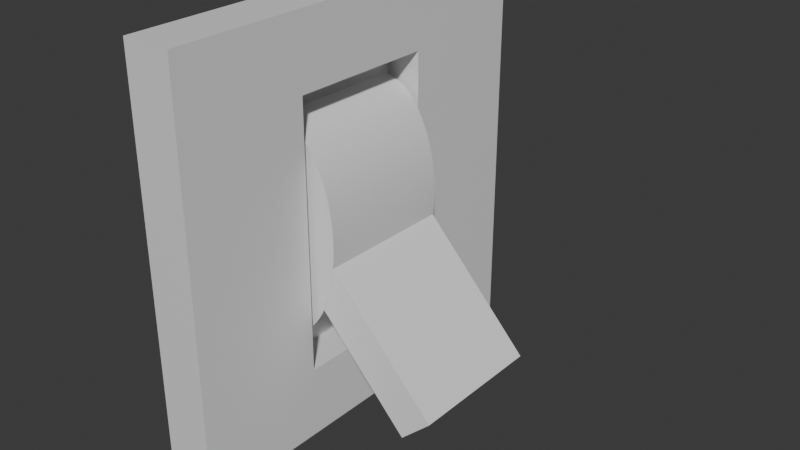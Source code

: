# Source: interupteur.blend  (saved by Blender 4.2.66; exported with 4.5.12 LTS)
import bpy
from mathutils import Matrix  # noqa: F401  (used for matrix-valued properties, if any)

bpy.ops.wm.read_factory_settings(use_empty=True)
scene = bpy.context.scene
scene.name = 'Scene'

# ---- collections
col_collection = bpy.data.collections.new('Collection'); scene.collection.children.link(col_collection)

# ---- materials (node trees are filled in below, after node groups)
mat_material = bpy.data.materials.new('Material')
mat_material.alpha_threshold = 0.0
mat_material.roughness = 0.5
mat_material.line_color = (0.0, 0.0, 0.0, 1.0)

# ---- material node trees
mat_material.use_nodes = True; mat_material.node_tree.nodes.clear()
_N = mat_material.node_tree.nodes; _L = mat_material.node_tree.links
n0 = _N.new('ShaderNodeOutputMaterial'); n0.name = 'Material Output'; n0.location = (300, 300)
n1 = _N.new('ShaderNodeBsdfPrincipled'); n1.name = 'Principled BSDF'; n1.location = (10, 300)
n1.inputs[3].default_value = 1.45
_L.new(n1.outputs[0], n0.inputs[0])
n0.is_active_output = True

# ---- world
world_world = bpy.data.worlds.new('World'); scene.world = world_world
world_world.use_nodes = True; world_world.node_tree.nodes.clear()
_N = world_world.node_tree.nodes; _L = world_world.node_tree.links
n0 = _N.new('ShaderNodeOutputWorld'); n0.name = 'World Output'; n0.location = (300, 300)
n1 = _N.new('ShaderNodeBackground'); n1.name = 'Background'; n1.location = (10, 300)
n1.inputs[0].default_value = (0.05088, 0.05088, 0.05088, 1.0)
_L.new(n1.outputs[0], n0.inputs[0])
n0.is_active_output = True
world_world.color = (0.05088, 0.05088, 0.05088)
world_world.sun_shadow_jitter_overblur = 0.0

# ---- meshes
me_cube = bpy.data.meshes.new('Cube')
me_cube.from_pydata([(1.0, 0.3632, 0.6504), (1.0, 0.3632, -0.6504), (1.0, -0.3632, 0.6504), (1.0, -0.3632, -0.6504), (-1.0, 1.0, 1.0), (-1.0, 1.0, -1.0), (-1.0, -1.0, 1.0), (-1.0, -1.0, -1.0), (1.0, 1.0, 1.0), (1.0, 1.0, -1.0), (1.0, -1.0, 1.0), (1.0, -1.0, -1.0), (-0.475, 0.3417, 0.5159), (-0.475, 0.3417, -0.5159), (-0.475, -0.3386, 0.5159), (-0.475, -0.3386, -0.5159), (-0.475, 0.3632, 0.6504), (-0.475, 0.3632, -0.6504), (-0.475, -0.3632, 0.6504), (-0.475, -0.3632, -0.6504), (1.997, 0.3417, 0.0), (1.997, -0.3386, 0.002544), (-0.475, 0.3417, 0.5159), (1.997, 0.3417, 0.0), (-0.4211, 0.3417, 0.5157), (-0.3672, 0.3417, 0.5154), (-0.3133, 0.3417, 0.5148), (-0.2596, 0.3417, 0.5139), (-0.2059, 0.3417, 0.5128), (-0.1524, 0.3417, 0.5115), (-0.09897, 0.3417, 0.5099), (-0.04577, 0.3417, 0.508), (0.007231, 0.3417, 0.506), (0.06, 0.3417, 0.5036), (0.1125, 0.3417, 0.5011), (0.1648, 0.3417, 0.4983), (0.2167, 0.3417, 0.4953), (0.2683, 0.3417, 0.492), (0.3195, 0.3417, 0.4885), (0.3704, 0.3417, 0.4848), (0.4209, 0.3417, 0.4808), (0.4709, 0.3417, 0.4766), (0.5205, 0.3417, 0.4722), (0.5696, 0.3417, 0.4675), (0.6183, 0.3417, 0.4627), (0.6664, 0.3417, 0.4576), (0.7139, 0.3417, 0.4523), (0.7609, 0.3417, 0.4468), (0.8073, 0.3417, 0.441), (0.8531, 0.3417, 0.4351), (0.8983, 0.3417, 0.4289), (0.9428, 0.3417, 0.4226), (0.9866, 0.3417, 0.416), (1.03, 0.3417, 0.4093), (1.072, 0.3417, 0.4023), (1.114, 0.3417, 0.3952), (1.155, 0.3417, 0.3878), (1.195, 0.3417, 0.3803), (1.234, 0.3417, 0.3726), (1.273, 0.3417, 0.3648), (1.311, 0.3417, 0.3567), (1.347, 0.3417, 0.3485), (1.383, 0.3417, 0.3401), (1.419, 0.3417, 0.3316), (1.453, 0.3417, 0.3229), (1.486, 0.3417, 0.314), (1.518, 0.3417, 0.305), (1.55, 0.3417, 0.2959), (1.58, 0.3417, 0.2866), (1.61, 0.3417, 0.2772), (1.638, 0.3417, 0.2676), (1.666, 0.3417, 0.2579), (1.692, 0.3417, 0.2481), (1.718, 0.3417, 0.2382), (1.742, 0.3417, 0.2282), (1.765, 0.3417, 0.218), (1.787, 0.3417, 0.2078), (1.809, 0.3417, 0.1974), (1.829, 0.3417, 0.187), (1.848, 0.3417, 0.1764), (1.866, 0.3417, 0.1658), (1.882, 0.3417, 0.1551), (1.898, 0.3417, 0.1444), (1.913, 0.3417, 0.1335), (1.926, 0.3417, 0.1226), (1.938, 0.3417, 0.1117), (1.949, 0.3417, 0.1006), (1.959, 0.3417, 0.08958), (1.968, 0.3417, 0.07848), (1.976, 0.3417, 0.06733), (1.982, 0.3417, 0.05616), (1.987, 0.3417, 0.04496), (1.992, 0.3417, 0.03374), (1.994, 0.3417, 0.0225), (1.996, 0.3417, 0.01125), (1.997, -0.3386, 0.002544), (-0.475, -0.3386, 0.5159), (1.996, -0.3386, 0.01374), (1.994, -0.3386, 0.02493), (1.992, -0.3386, 0.03612), (1.987, -0.3386, 0.04728), (1.982, -0.3386, 0.05843), (1.976, -0.3386, 0.06955), (1.968, -0.3386, 0.08063), (1.959, -0.3386, 0.09168), (1.949, -0.3386, 0.1027), (1.938, -0.3386, 0.1136), (1.926, -0.3386, 0.1246), (1.913, -0.3386, 0.1354), (1.898, -0.3386, 0.1462), (1.882, -0.3386, 0.1569), (1.866, -0.3386, 0.1675), (1.848, -0.3386, 0.1781), (1.829, -0.3386, 0.1886), (1.809, -0.3386, 0.199), (1.787, -0.3386, 0.2093), (1.765, -0.3386, 0.2195), (1.742, -0.3386, 0.2296), (1.718, -0.3386, 0.2396), (1.692, -0.3386, 0.2494), (1.666, -0.3386, 0.2592), (1.638, -0.3386, 0.2688), (1.61, -0.3386, 0.2784), (1.58, -0.3386, 0.2877), (1.55, -0.3386, 0.297), (1.518, -0.3386, 0.3061), (1.486, -0.3386, 0.315), (1.453, -0.3386, 0.3238), (1.419, -0.3386, 0.3325), (1.383, -0.3386, 0.341), (1.347, -0.3386, 0.3493), (1.311, -0.3386, 0.3575), (1.273, -0.3386, 0.3655), (1.234, -0.3386, 0.3733), (1.195, -0.3386, 0.381), (1.155, -0.3386, 0.3885), (1.114, -0.3386, 0.3958), (1.072, -0.3386, 0.4029), (1.03, -0.3386, 0.4098), (0.9866, -0.3386, 0.4165), (0.9428, -0.3386, 0.423), (0.8983, -0.3386, 0.4294), (0.8531, -0.3386, 0.4355), (0.8073, -0.3386, 0.4414), (0.7609, -0.3386, 0.4471), (0.7139, -0.3386, 0.4526), (0.6664, -0.3386, 0.4579), (0.6183, -0.3386, 0.4629), (0.5696, -0.3386, 0.4678), (0.5205, -0.3386, 0.4724), (0.4709, -0.3386, 0.4768), (0.4209, -0.3386, 0.481), (0.3704, -0.3386, 0.4849), (0.3195, -0.3386, 0.4886), (0.2683, -0.3386, 0.4921), (0.2167, -0.3386, 0.4954), (0.1648, -0.3386, 0.4984), (0.1125, -0.3386, 0.5012), (0.06, -0.3386, 0.5037), (0.007231, -0.3386, 0.506), (-0.04577, -0.3386, 0.5081), (-0.09897, -0.3386, 0.5099), (-0.1524, -0.3386, 0.5115), (-0.2059, -0.3386, 0.5128), (-0.2596, -0.3386, 0.5139), (-0.3133, -0.3386, 0.5148), (-0.3672, -0.3386, 0.5154), (-0.4211, -0.3386, 0.5157), (1.997, 0.3417, 0.0), (-0.475, 0.3417, -0.5159), (1.996, 0.3417, -0.01125), (1.994, 0.3417, -0.0225), (1.992, 0.3417, -0.03374), (1.987, 0.3417, -0.04496), (1.982, 0.3417, -0.05616), (1.976, 0.3417, -0.06733), (1.968, 0.3417, -0.07848), (1.959, 0.3417, -0.08958), (1.949, 0.3417, -0.1006), (1.938, 0.3417, -0.1117), (1.926, 0.3417, -0.1226), (1.913, 0.3417, -0.1335), (1.898, 0.3417, -0.1444), (1.882, 0.3417, -0.1551), (1.866, 0.3417, -0.1658), (1.848, 0.3417, -0.1764), (1.829, 0.3417, -0.187), (1.809, 0.3417, -0.1974), (1.787, 0.3417, -0.2078), (1.765, 0.3417, -0.218), (1.742, 0.3417, -0.2282), (1.718, 0.3417, -0.2382), (1.692, 0.3417, -0.2481), (1.666, 0.3417, -0.2579), (1.638, 0.3417, -0.2676), (1.61, 0.3417, -0.2772), (1.58, 0.3417, -0.2866), (1.55, 0.3417, -0.2959), (1.518, 0.3417, -0.305), (1.486, 0.3417, -0.314), (1.453, 0.3417, -0.3229), (1.419, 0.3417, -0.3316), (1.383, 0.3417, -0.3401), (1.347, 0.3417, -0.3485), (1.311, 0.3417, -0.3567), (1.273, 0.3417, -0.3648), (1.234, 0.3417, -0.3726), (1.195, 0.3417, -0.3803), (1.155, 0.3417, -0.3878), (1.114, 0.3417, -0.3952), (1.072, 0.3417, -0.4023), (1.03, 0.3417, -0.4093), (0.9866, 0.3417, -0.416), (0.9428, 0.3417, -0.4226), (0.8983, 0.3417, -0.4289), (0.8531, 0.3417, -0.4351), (0.8073, 0.3417, -0.441), (0.7609, 0.3417, -0.4468), (0.7139, 0.3417, -0.4523), (0.6664, 0.3417, -0.4576), (0.6183, 0.3417, -0.4627), (0.5696, 0.3417, -0.4675), (0.5205, 0.3417, -0.4722), (0.4709, 0.3417, -0.4766), (0.4209, 0.3417, -0.4808), (0.3704, 0.3417, -0.4848), (0.3195, 0.3417, -0.4885), (0.2683, 0.3417, -0.492), (0.2167, 0.3417, -0.4953), (0.1648, 0.3417, -0.4983), (0.1125, 0.3417, -0.5011), (0.06, 0.3417, -0.5036), (0.007231, 0.3417, -0.506), (-0.04577, 0.3417, -0.508), (-0.09897, 0.3417, -0.5099), (-0.1524, 0.3417, -0.5115), (-0.2059, 0.3417, -0.5128), (-0.2596, 0.3417, -0.5139), (-0.3133, 0.3417, -0.5148), (-0.3672, 0.3417, -0.5154), (-0.4211, 0.3417, -0.5157), (-0.475, -0.3386, -0.5159), (1.997, -0.3386, 0.002544), (-0.4211, -0.3386, -0.5157), (-0.3672, -0.3386, -0.5154), (-0.3133, -0.3386, -0.5148), (-0.2596, -0.3386, -0.5139), (-0.2059, -0.3386, -0.5128), (-0.1524, -0.3386, -0.5114), (-0.09897, -0.3386, -0.5098), (-0.04577, -0.3386, -0.508), (0.007231, -0.3386, -0.5059), (0.06, -0.3386, -0.5036), (0.1125, -0.3386, -0.501), (0.1648, -0.3386, -0.4982), (0.2167, -0.3386, -0.4952), (0.2683, -0.3386, -0.4919), (0.3195, -0.3386, -0.4884), (0.3704, -0.3386, -0.4846), (0.4209, -0.3386, -0.4806), (0.4709, -0.3386, -0.4764), (0.5205, -0.3386, -0.472), (0.5696, -0.3386, -0.4673), (0.6183, -0.3386, -0.4624), (0.6664, -0.3386, -0.4573), (0.7139, -0.3386, -0.452), (0.7609, -0.3386, -0.4464), (0.8073, -0.3386, -0.4407), (0.8531, -0.3386, -0.4347), (0.8983, -0.3386, -0.4285), (0.9428, -0.3386, -0.4221), (0.9866, -0.3386, -0.4155), (1.03, -0.3386, -0.4087), (1.072, -0.3386, -0.4018), (1.114, -0.3386, -0.3946), (1.155, -0.3386, -0.3872), (1.195, -0.3386, -0.3797), (1.234, -0.3386, -0.3719), (1.273, -0.3386, -0.364), (1.311, -0.3386, -0.3559), (1.347, -0.3386, -0.3477), (1.383, -0.3386, -0.3393), (1.419, -0.3386, -0.3307), (1.453, -0.3386, -0.3219), (1.486, -0.3386, -0.313), (1.518, -0.3386, -0.304), (1.55, -0.3386, -0.2948), (1.58, -0.3386, -0.2855), (1.61, -0.3386, -0.276), (1.638, -0.3386, -0.2664), (1.666, -0.3386, -0.2567), (1.692, -0.3386, -0.2468), (1.718, -0.3386, -0.2368), (1.742, -0.3386, -0.2267), (1.765, -0.3386, -0.2165), (1.787, -0.3386, -0.2062), (1.809, -0.3386, -0.1958), (1.829, -0.3386, -0.1853), (1.848, -0.3386, -0.1748), (1.866, -0.3386, -0.1641), (1.882, -0.3386, -0.1533), (1.898, -0.3386, -0.1425), (1.913, -0.3386, -0.1316), (1.926, -0.3386, -0.1207), (1.938, -0.3386, -0.1097), (1.949, -0.3386, -0.09859), (1.959, -0.3386, -0.08748), (1.968, -0.3386, -0.07632), (1.976, -0.3386, -0.06512), (1.982, -0.3386, -0.05389), (1.987, -0.3386, -0.04264), (1.992, -0.3386, -0.03136), (1.994, -0.3386, -0.02007), (1.996, -0.3386, -0.008765)], [], [(8, 4, 6, 10), (11, 10, 6, 7), (7, 6, 4, 5), (5, 9, 11, 7), (3, 1, 17, 19), (5, 4, 8, 9), (0, 1, 9, 8), (3, 2, 10, 11), (2, 0, 8, 10), (1, 3, 11, 9), (14, 15, 241, 243, 244, 245, 246, 247, 248, 249, 250, 251, 252, 253, 254, 255, 256, 257, 258, 259, 260, 261, 262, 263, 264, 265, 266, 267, 268, 269, 270, 271, 272, 273, 274, 275, 276, 277, 278, 279, 280, 281, 282, 283, 284, 285, 286, 287, 288, 289, 290, 291, 292, 293, 294, 295, 296, 297, 298, 299, 300, 301, 302, 303, 304, 305, 306, 307, 308, 309, 310, 311, 312, 313, 242, 21, 95, 97, 98, 99, 100, 101, 102, 103, 104, 105, 106, 107, 108, 109, 110, 111, 112, 113, 114, 115, 116, 117, 118, 119, 120, 121, 122, 123, 124, 125, 126, 127, 128, 129, 130, 131, 132, 133, 134, 135, 136, 137, 138, 139, 140, 141, 142, 143, 144, 145, 146, 147, 148, 149, 150, 151, 152, 153, 154, 155, 156, 157, 158, 159, 160, 161, 162, 163, 164, 165, 166, 167, 96), (2, 3, 19, 18), (0, 2, 18, 16), (1, 0, 16, 17), (12, 13, 17, 16), (15, 14, 18, 19), (14, 12, 16, 18), (13, 15, 19, 17), (15, 13, 169, 241), (13, 12, 22, 24, 25, 26, 27, 28, 29, 30, 31, 32, 33, 34, 35, 36, 37, 38, 39, 40, 41, 42, 43, 44, 45, 46, 47, 48, 49, 50, 51, 52, 53, 54, 55, 56, 57, 58, 59, 60, 61, 62, 63, 64, 65, 66, 67, 68, 69, 70, 71, 72, 73, 74, 75, 76, 77, 78, 79, 80, 81, 82, 83, 84, 85, 86, 87, 88, 89, 90, 91, 92, 93, 94, 23, 20, 168, 170, 171, 172, 173, 174, 175, 176, 177, 178, 179, 180, 181, 182, 183, 184, 185, 186, 187, 188, 189, 190, 191, 192, 193, 194, 195, 196, 197, 198, 199, 200, 201, 202, 203, 204, 205, 206, 207, 208, 209, 210, 211, 212, 213, 214, 215, 216, 217, 218, 219, 220, 221, 222, 223, 224, 225, 226, 227, 228, 229, 230, 231, 232, 233, 234, 235, 236, 237, 238, 239, 240, 169), (12, 14, 96, 22), (22, 96, 167, 24), (24, 167, 166, 25), (25, 166, 165, 26), (26, 165, 164, 27), (27, 164, 163, 28), (28, 163, 162, 29), (29, 162, 161, 30), (30, 161, 160, 31), (31, 160, 159, 32), (32, 159, 158, 33), (33, 158, 157, 34), (34, 157, 156, 35), (35, 156, 155, 36), (36, 155, 154, 37), (37, 154, 153, 38), (38, 153, 152, 39), (39, 152, 151, 40), (40, 151, 150, 41), (41, 150, 149, 42), (42, 149, 148, 43), (43, 148, 147, 44), (44, 147, 146, 45), (45, 146, 145, 46), (46, 145, 144, 47), (47, 144, 143, 48), (48, 143, 142, 49), (49, 142, 141, 50), (50, 141, 140, 51), (51, 140, 139, 52), (52, 139, 138, 53), (53, 138, 137, 54), (54, 137, 136, 55), (55, 136, 135, 56), (56, 135, 134, 57), (57, 134, 133, 58), (58, 133, 132, 59), (59, 132, 131, 60), (60, 131, 130, 61), (61, 130, 129, 62), (62, 129, 128, 63), (63, 128, 127, 64), (64, 127, 126, 65), (65, 126, 125, 66), (66, 125, 124, 67), (67, 124, 123, 68), (68, 123, 122, 69), (69, 122, 121, 70), (70, 121, 120, 71), (71, 120, 119, 72), (72, 119, 118, 73), (73, 118, 117, 74), (74, 117, 116, 75), (75, 116, 115, 76), (76, 115, 114, 77), (77, 114, 113, 78), (78, 113, 112, 79), (79, 112, 111, 80), (80, 111, 110, 81), (81, 110, 109, 82), (82, 109, 108, 83), (83, 108, 107, 84), (84, 107, 106, 85), (85, 106, 105, 86), (86, 105, 104, 87), (87, 104, 103, 88), (88, 103, 102, 89), (89, 102, 101, 90), (90, 101, 100, 91), (91, 100, 99, 92), (92, 99, 98, 93), (93, 98, 97, 94), (94, 97, 95, 23), (21, 20, 23, 95), (241, 169, 240, 243), (243, 240, 239, 244), (244, 239, 238, 245), (245, 238, 237, 246), (246, 237, 236, 247), (247, 236, 235, 248), (248, 235, 234, 249), (249, 234, 233, 250), (250, 233, 232, 251), (251, 232, 231, 252), (252, 231, 230, 253), (253, 230, 229, 254), (254, 229, 228, 255), (255, 228, 227, 256), (256, 227, 226, 257), (257, 226, 225, 258), (258, 225, 224, 259), (259, 224, 223, 260), (260, 223, 222, 261), (261, 222, 221, 262), (262, 221, 220, 263), (263, 220, 219, 264), (264, 219, 218, 265), (265, 218, 217, 266), (266, 217, 216, 267), (267, 216, 215, 268), (268, 215, 214, 269), (269, 214, 213, 270), (270, 213, 212, 271), (271, 212, 211, 272), (272, 211, 210, 273), (273, 210, 209, 274), (274, 209, 208, 275), (275, 208, 207, 276), (276, 207, 206, 277), (277, 206, 205, 278), (278, 205, 204, 279), (279, 204, 203, 280), (280, 203, 202, 281), (281, 202, 201, 282), (282, 201, 200, 283), (283, 200, 199, 284), (284, 199, 198, 285), (285, 198, 197, 286), (286, 197, 196, 287), (287, 196, 195, 288), (288, 195, 194, 289), (289, 194, 193, 290), (290, 193, 192, 291), (291, 192, 191, 292), (292, 191, 190, 293), (293, 190, 189, 294), (294, 189, 188, 295), (295, 188, 187, 296), (296, 187, 186, 297), (297, 186, 185, 298), (298, 185, 184, 299), (299, 184, 183, 300), (300, 183, 182, 301), (301, 182, 181, 302), (302, 181, 180, 303), (303, 180, 179, 304), (304, 179, 178, 305), (305, 178, 177, 306), (306, 177, 176, 307), (307, 176, 175, 308), (308, 175, 174, 309), (309, 174, 173, 310), (310, 173, 172, 311), (311, 172, 171, 312), (312, 171, 170, 313), (313, 170, 168, 242), (168, 20, 21, 242)])
_uv = me_cube.uv_layers.new(name='UVMap')
_uv.uv.foreach_set('vector', [0.625, 0.5, 0.875, 0.5, 0.875, 0.75, 0.625, 0.75, 0.375, 0.75, 0.625, 0.75, 0.625, 1.0, 0.375, 1.0, 0.375, 0.0, 0.625, 0.0, 0.625, 0.25, 0.375, 0.25, 0.125, 0.5, 0.375, 0.5, 0.375, 0.75, 0.125, 0.75, 0.4546, 0.6704, 0.4546, 0.5796, 0.4546, 0.5796, 0.4546, 0.6704, 0.375, 0.25, 0.625, 0.25, 0.625, 0.5, 0.375, 0.5, 0.5454, 0.5796, 0.4546, 0.5796, 0.375, 0.5, 0.625, 0.5, 0.4546, 0.6704, 0.5454, 0.6704, 0.625, 0.75, 0.375, 0.75, 0.5454, 0.6704, 0.5454, 0.5796, 0.625, 0.5, 0.625, 0.75, 0.4546, 0.5796, 0.4546, 0.6704, 0.375, 0.75, 0.375, 0.5, 0.536, 0.6536, 0.464, 0.6536, 0.464, 0.6536, 0.464, 0.6536, 0.464, 0.6536, 0.464, 0.6536, 0.464, 0.6536, 0.4641, 0.6536, 0.4641, 0.6536, 0.4641, 0.6536, 0.4642, 0.6536, 0.4642, 0.6536, 0.4643, 0.6536, 0.4643, 0.6536, 0.4644, 0.6536, 0.4645, 0.6536, 0.4646, 0.6536, 0.4646, 0.6536, 0.4647, 0.6536, 0.4648, 0.6536, 0.4649, 0.6536, 0.465, 0.6536, 0.4651, 0.6536, 0.4653, 0.6536, 0.4654, 0.6536, 0.4655, 0.6536, 0.4657, 0.6536, 0.4658, 0.6536, 0.4659, 0.6536, 0.4661, 0.6536, 0.4662, 0.6536, 0.4664, 0.6536, 0.4666, 0.6536, 0.4667, 0.6536, 0.4669, 0.6536, 0.4671, 0.6536, 0.4672, 0.6536, 0.4674, 0.6536, 0.4676, 0.6536, 0.4752, 0.6536, 0.4758, 0.6536, 0.4764, 0.6536, 0.477, 0.6536, 0.4776, 0.6536, 0.4782, 0.6536, 0.4789, 0.6536, 0.4795, 0.6536, 0.4801, 0.6536, 0.4808, 0.6536, 0.4815, 0.6536, 0.4821, 0.6536, 0.4828, 0.6536, 0.4835, 0.6536, 0.4842, 0.6536, 0.4849, 0.6536, 0.4856, 0.6536, 0.4864, 0.6536, 0.4871, 0.6536, 0.4878, 0.6536, 0.4886, 0.6536, 0.4893, 0.6536, 0.4901, 0.6536, 0.4908, 0.6536, 0.4916, 0.6536, 0.4924, 0.6536, 0.4931, 0.6536, 0.4939, 0.6536, 0.4947, 0.6536, 0.4955, 0.6536, 0.4962, 0.6536, 0.497, 0.6536, 0.4978, 0.6536, 0.4986, 0.6536, 0.4994, 0.6536, 0.5002, 0.6536, 0.5002, 0.6536, 0.5002, 0.6536, 0.501, 0.6536, 0.5017, 0.6536, 0.5025, 0.6536, 0.5033, 0.6536, 0.5041, 0.6536, 0.5049, 0.6536, 0.5056, 0.6536, 0.5064, 0.6536, 0.5072, 0.6536, 0.5079, 0.6536, 0.5087, 0.6536, 0.5095, 0.6536, 0.5102, 0.6536, 0.511, 0.6536, 0.5117, 0.6536, 0.5124, 0.6536, 0.5132, 0.6536, 0.5139, 0.6536, 0.5146, 0.6536, 0.5153, 0.6536, 0.516, 0.6536, 0.5167, 0.6536, 0.5174, 0.6536, 0.5181, 0.6536, 0.5188, 0.6536, 0.5194, 0.6536, 0.5201, 0.6536, 0.5207, 0.6536, 0.5214, 0.6536, 0.522, 0.6536, 0.5226, 0.6536, 0.5232, 0.6536, 0.5238, 0.6536, 0.5244, 0.6536, 0.525, 0.6536, 0.5325, 0.6536, 0.5327, 0.6536, 0.5329, 0.6536, 0.533, 0.6536, 0.5332, 0.6536, 0.5334, 0.6536, 0.5335, 0.6536, 0.5337, 0.6536, 0.5339, 0.6536, 0.534, 0.6536, 0.5341, 0.6536, 0.5343, 0.6536, 0.5344, 0.6536, 0.5345, 0.6536, 0.5347, 0.6536, 0.5348, 0.6536, 0.5349, 0.6536, 0.535, 0.6536, 0.5351, 0.6536, 0.5352, 0.6536, 0.5353, 0.6536, 0.5354, 0.6536, 0.5355, 0.6536, 0.5355, 0.6536, 0.5356, 0.6536, 0.5357, 0.6536, 0.5357, 0.6536, 0.5358, 0.6536, 0.5358, 0.6536, 0.5359, 0.6536, 0.5359, 0.6536, 0.5359, 0.6536, 0.536, 0.6536, 0.536, 0.6536, 0.536, 0.6536, 0.536, 0.6536, 0.536, 0.6536, 0.5454, 0.6704, 0.4546, 0.6704, 0.4546, 0.6704, 0.5454, 0.6704, 0.5454, 0.5796, 0.5454, 0.6704, 0.5454, 0.6704, 0.5454, 0.5796, 0.4546, 0.5796, 0.5454, 0.5796, 0.5454, 0.5796, 0.4546, 0.5796, 0.536, 0.5964, 0.464, 0.5964, 0.4546, 0.5796, 0.5454, 0.5796, 0.464, 0.6536, 0.536, 0.6536, 0.5454, 0.6704, 0.4546, 0.6704, 0.536, 0.6536, 0.536, 0.5964, 0.5454, 0.5796, 0.5454, 0.6704, 0.464, 0.5964, 0.464, 0.6536, 0.4546, 0.6704, 0.4546, 0.5796, 0.464, 0.6536, 0.464, 0.5964, 0.464, 0.5964, 0.464, 0.6536, 0.464, 0.5964, 0.536, 0.5964, 0.536, 0.5964, 0.536, 0.5964, 0.536, 0.5964, 0.536, 0.5964, 0.536, 0.5964, 0.5359, 0.5964, 0.5359, 0.5964, 0.5359, 0.5964, 0.5358, 0.5964, 0.5358, 0.5964, 0.5357, 0.5964, 0.5357, 0.5964, 0.5356, 0.5964, 0.5355, 0.5964, 0.5355, 0.5964, 0.5354, 0.5964, 0.5353, 0.5964, 0.5352, 0.5964, 0.5351, 0.5964, 0.535, 0.5964, 0.5349, 0.5964, 0.5348, 0.5964, 0.5347, 0.5964, 0.5345, 0.5964, 0.5344, 0.5964, 0.5343, 0.5964, 0.5341, 0.5964, 0.534, 0.5964, 0.5338, 0.5964, 0.5337, 0.5964, 0.5335, 0.5964, 0.5334, 0.5964, 0.5332, 0.5964, 0.533, 0.5964, 0.5329, 0.5964, 0.5327, 0.5964, 0.5325, 0.5964, 0.5249, 0.5964, 0.5243, 0.5964, 0.5237, 0.5964, 0.5231, 0.5964, 0.5225, 0.5964, 0.5219, 0.5964, 0.5213, 0.5964, 0.5207, 0.5964, 0.52, 0.5964, 0.5193, 0.5964, 0.5187, 0.5964, 0.518, 0.5964, 0.5173, 0.5964, 0.5166, 0.5964, 0.5159, 0.5964, 0.5152, 0.5964, 0.5145, 0.5964, 0.5138, 0.5964, 0.5131, 0.5964, 0.5123, 0.5964, 0.5116, 0.5964, 0.5108, 0.5964, 0.5101, 0.5964, 0.5093, 0.5964, 0.5086, 0.5964, 0.5078, 0.5964, 0.507, 0.5964, 0.5063, 0.5964, 0.5055, 0.5964, 0.5047, 0.5964, 0.5039, 0.5964, 0.5031, 0.5964, 0.5024, 0.5964, 0.5016, 0.5964, 0.5008, 0.5964, 0.5, 0.5964, 0.5, 0.5964, 0.5, 0.5964, 0.4992, 0.5964, 0.4984, 0.5964, 0.4976, 0.5964, 0.4969, 0.5964, 0.4961, 0.5964, 0.4953, 0.5964, 0.4945, 0.5964, 0.4938, 0.5964, 0.493, 0.5964, 0.4922, 0.5964, 0.4915, 0.5964, 0.4907, 0.5964, 0.4899, 0.5964, 0.4892, 0.5964, 0.4884, 0.5964, 0.4877, 0.5964, 0.487, 0.5964, 0.4863, 0.5964, 0.4855, 0.5964, 0.4848, 0.5964, 0.4841, 0.5964, 0.4834, 0.5964, 0.4827, 0.5964, 0.4821, 0.5964, 0.4814, 0.5964, 0.4807, 0.5964, 0.4801, 0.5964, 0.4794, 0.5964, 0.4788, 0.5964, 0.4782, 0.5964, 0.4775, 0.5964, 0.4769, 0.5964, 0.4763, 0.5964, 0.4758, 0.5964, 0.4752, 0.5964, 0.4676, 0.5964, 0.4674, 0.5964, 0.4672, 0.5964, 0.4671, 0.5964, 0.4669, 0.5964, 0.4667, 0.5964, 0.4665, 0.5964, 0.4664, 0.5964, 0.4662, 0.5964, 0.4661, 0.5964, 0.4659, 0.5964, 0.4658, 0.5964, 0.4656, 0.5964, 0.4655, 0.5964, 0.4654, 0.5964, 0.4653, 0.5964, 0.4651, 0.5964, 0.465, 0.5964, 0.4649, 0.5964, 0.4648, 0.5964, 0.4647, 0.5964, 0.4646, 0.5964, 0.4646, 0.5964, 0.4645, 0.5964, 0.4644, 0.5964, 0.4643, 0.5964, 0.4643, 0.5964, 0.4642, 0.5964, 0.4642, 0.5964, 0.4641, 0.5964, 0.4641, 0.5964, 0.4641, 0.5964, 0.464, 0.5964, 0.464, 0.5964, 0.464, 0.5964, 0.464, 0.5964, 0.464, 0.5964, 0.536, 0.5964, 0.536, 0.6536, 0.536, 0.6536, 0.536, 0.5964, 0.536, 0.5964, 0.536, 0.6536, 0.536, 0.6536, 0.536, 0.5964, 0.536, 0.5964, 0.536, 0.6536, 0.536, 0.6536, 0.536, 0.5964, 0.536, 0.5964, 0.536, 0.6536, 0.536, 0.6536, 0.536, 0.5964, 0.536, 0.5964, 0.536, 0.6536, 0.536, 0.6536, 0.536, 0.5964, 0.536, 0.5964, 0.536, 0.6536, 0.5359, 0.6536, 0.5359, 0.5964, 0.5359, 0.5964, 0.5359, 0.6536, 0.5359, 0.6536, 0.5359, 0.5964, 0.5359, 0.5964, 0.5359, 0.6536, 0.5359, 0.6536, 0.5359, 0.5964, 0.5359, 0.5964, 0.5359, 0.6536, 0.5358, 0.6536, 0.5358, 0.5964, 0.5358, 0.5964, 0.5358, 0.6536, 0.5358, 0.6536, 0.5358, 0.5964, 0.5358, 0.5964, 0.5358, 0.6536, 0.5357, 0.6536, 0.5357, 0.5964, 0.5357, 0.5964, 0.5357, 0.6536, 0.5357, 0.6536, 0.5357, 0.5964, 0.5357, 0.5964, 0.5357, 0.6536, 0.5356, 0.6536, 0.5356, 0.5964, 0.5356, 0.5964, 0.5356, 0.6536, 0.5355, 0.6536, 0.5355, 0.5964, 0.5355, 0.5964, 0.5355, 0.6536, 0.5355, 0.6536, 0.5355, 0.5964, 0.5355, 0.5964, 0.5355, 0.6536, 0.5354, 0.6536, 0.5354, 0.5964, 0.5354, 0.5964, 0.5354, 0.6536, 0.5353, 0.6536, 0.5353, 0.5964, 0.5353, 0.5964, 0.5353, 0.6536, 0.5352, 0.6536, 0.5352, 0.5964, 0.5352, 0.5964, 0.5352, 0.6536, 0.5351, 0.6536, 0.5351, 0.5964, 0.5351, 0.5964, 0.5351, 0.6536, 0.535, 0.6536, 0.535, 0.5964, 0.535, 0.5964, 0.535, 0.6536, 0.5349, 0.6536, 0.5349, 0.5964, 0.5349, 0.5964, 0.5349, 0.6536, 0.5348, 0.6536, 0.5348, 0.5964, 0.5348, 0.5964, 0.5348, 0.6536, 0.5347, 0.6536, 0.5347, 0.5964, 0.5347, 0.5964, 0.5347, 0.6536, 0.5345, 0.6536, 0.5345, 0.5964, 0.5345, 0.5964, 0.5345, 0.6536, 0.5344, 0.6536, 0.5344, 0.5964, 0.5344, 0.5964, 0.5344, 0.6536, 0.5343, 0.6536, 0.5343, 0.5964, 0.5343, 0.5964, 0.5343, 0.6536, 0.5341, 0.6536, 0.5341, 0.5964, 0.5341, 0.5964, 0.5341, 0.6536, 0.534, 0.6536, 0.534, 0.5964, 0.534, 0.5964, 0.534, 0.6536, 0.5339, 0.6536, 0.5338, 0.5964, 0.5338, 0.5964, 0.5339, 0.6536, 0.5337, 0.6536, 0.5337, 0.5964, 0.5337, 0.5964, 0.5337, 0.6536, 0.5335, 0.6536, 0.5335, 0.5964, 0.5335, 0.5964, 0.5335, 0.6536, 0.5334, 0.6536, 0.5334, 0.5964, 0.5334, 0.5964, 0.5334, 0.6536, 0.5332, 0.6536, 0.5332, 0.5964, 0.5332, 0.5964, 0.5332, 0.6536, 0.533, 0.6536, 0.533, 0.5964, 0.533, 0.5964, 0.533, 0.6536, 0.5329, 0.6536, 0.5329, 0.5964, 0.5329, 0.5964, 0.5329, 0.6536, 0.5327, 0.6536, 0.5327, 0.5964, 0.5327, 0.5964, 0.5327, 0.6536, 0.5325, 0.6536, 0.5325, 0.5964, 0.5325, 0.5964, 0.5325, 0.6536, 0.525, 0.6536, 0.5249, 0.5964, 0.5249, 0.5964, 0.525, 0.6536, 0.5244, 0.6536, 0.5243, 0.5964, 0.5243, 0.5964, 0.5244, 0.6536, 0.5238, 0.6536, 0.5237, 0.5964, 0.5237, 0.5964, 0.5238, 0.6536, 0.5232, 0.6536, 0.5231, 0.5964, 0.5231, 0.5964, 0.5232, 0.6536, 0.5226, 0.6536, 0.5225, 0.5964, 0.5225, 0.5964, 0.5226, 0.6536, 0.522, 0.6536, 0.5219, 0.5964, 0.5219, 0.5964, 0.522, 0.6536, 0.5214, 0.6536, 0.5213, 0.5964, 0.5213, 0.5964, 0.5214, 0.6536, 0.5207, 0.6536, 0.5207, 0.5964, 0.5207, 0.5964, 0.5207, 0.6536, 0.5201, 0.6536, 0.52, 0.5964, 0.52, 0.5964, 0.5201, 0.6536, 0.5194, 0.6536, 0.5193, 0.5964, 0.5193, 0.5964, 0.5194, 0.6536, 0.5188, 0.6536, 0.5187, 0.5964, 0.5187, 0.5964, 0.5188, 0.6536, 0.5181, 0.6536, 0.518, 0.5964, 0.518, 0.5964, 0.5181, 0.6536, 0.5174, 0.6536, 0.5173, 0.5964, 0.5173, 0.5964, 0.5174, 0.6536, 0.5167, 0.6536, 0.5166, 0.5964, 0.5166, 0.5964, 0.5167, 0.6536, 0.516, 0.6536, 0.5159, 0.5964, 0.5159, 0.5964, 0.516, 0.6536, 0.5153, 0.6536, 0.5152, 0.5964, 0.5152, 0.5964, 0.5153, 0.6536, 0.5146, 0.6536, 0.5145, 0.5964, 0.5145, 0.5964, 0.5146, 0.6536, 0.5139, 0.6536, 0.5138, 0.5964, 0.5138, 0.5964, 0.5139, 0.6536, 0.5132, 0.6536, 0.5131, 0.5964, 0.5131, 0.5964, 0.5132, 0.6536, 0.5124, 0.6536, 0.5123, 0.5964, 0.5123, 0.5964, 0.5124, 0.6536, 0.5117, 0.6536, 0.5116, 0.5964, 0.5116, 0.5964, 0.5117, 0.6536, 0.511, 0.6536, 0.5108, 0.5964, 0.5108, 0.5964, 0.511, 0.6536, 0.5102, 0.6536, 0.5101, 0.5964, 0.5101, 0.5964, 0.5102, 0.6536, 0.5095, 0.6536, 0.5093, 0.5964, 0.5093, 0.5964, 0.5095, 0.6536, 0.5087, 0.6536, 0.5086, 0.5964, 0.5086, 0.5964, 0.5087, 0.6536, 0.5079, 0.6536, 0.5078, 0.5964, 0.5078, 0.5964, 0.5079, 0.6536, 0.5072, 0.6536, 0.507, 0.5964, 0.507, 0.5964, 0.5072, 0.6536, 0.5064, 0.6536, 0.5063, 0.5964, 0.5063, 0.5964, 0.5064, 0.6536, 0.5056, 0.6536, 0.5055, 0.5964, 0.5055, 0.5964, 0.5056, 0.6536, 0.5049, 0.6536, 0.5047, 0.5964, 0.5047, 0.5964, 0.5049, 0.6536, 0.5041, 0.6536, 0.5039, 0.5964, 0.5039, 0.5964, 0.5041, 0.6536, 0.5033, 0.6536, 0.5031, 0.5964, 0.5031, 0.5964, 0.5033, 0.6536, 0.5025, 0.6536, 0.5024, 0.5964, 0.5024, 0.5964, 0.5025, 0.6536, 0.5017, 0.6536, 0.5016, 0.5964, 0.5016, 0.5964, 0.5017, 0.6536, 0.501, 0.6536, 0.5008, 0.5964, 0.5008, 0.5964, 0.501, 0.6536, 0.5002, 0.6536, 0.5, 0.5964, 0.5002, 0.6536, 0.5, 0.5964, 0.5, 0.5964, 0.5002, 0.6536, 0.464, 0.6536, 0.464, 0.5964, 0.464, 0.5964, 0.464, 0.6536, 0.464, 0.6536, 0.464, 0.5964, 0.464, 0.5964, 0.464, 0.6536, 0.464, 0.6536, 0.464, 0.5964, 0.464, 0.5964, 0.464, 0.6536, 0.464, 0.6536, 0.464, 0.5964, 0.464, 0.5964, 0.464, 0.6536, 0.464, 0.6536, 0.464, 0.5964, 0.4641, 0.5964, 0.4641, 0.6536, 0.4641, 0.6536, 0.4641, 0.5964, 0.4641, 0.5964, 0.4641, 0.6536, 0.4641, 0.6536, 0.4641, 0.5964, 0.4641, 0.5964, 0.4641, 0.6536, 0.4641, 0.6536, 0.4641, 0.5964, 0.4642, 0.5964, 0.4642, 0.6536, 0.4642, 0.6536, 0.4642, 0.5964, 0.4642, 0.5964, 0.4642, 0.6536, 0.4642, 0.6536, 0.4642, 0.5964, 0.4643, 0.5964, 0.4643, 0.6536, 0.4643, 0.6536, 0.4643, 0.5964, 0.4643, 0.5964, 0.4643, 0.6536, 0.4643, 0.6536, 0.4643, 0.5964, 0.4644, 0.5964, 0.4644, 0.6536, 0.4644, 0.6536, 0.4644, 0.5964, 0.4645, 0.5964, 0.4645, 0.6536, 0.4645, 0.6536, 0.4645, 0.5964, 0.4646, 0.5964, 0.4646, 0.6536, 0.4646, 0.6536, 0.4646, 0.5964, 0.4646, 0.5964, 0.4646, 0.6536, 0.4646, 0.6536, 0.4646, 0.5964, 0.4647, 0.5964, 0.4647, 0.6536, 0.4647, 0.6536, 0.4647, 0.5964, 0.4648, 0.5964, 0.4648, 0.6536, 0.4648, 0.6536, 0.4648, 0.5964, 0.4649, 0.5964, 0.4649, 0.6536, 0.4649, 0.6536, 0.4649, 0.5964, 0.465, 0.5964, 0.465, 0.6536, 0.465, 0.6536, 0.465, 0.5964, 0.4651, 0.5964, 0.4651, 0.6536, 0.4651, 0.6536, 0.4651, 0.5964, 0.4653, 0.5964, 0.4653, 0.6536, 0.4653, 0.6536, 0.4653, 0.5964, 0.4654, 0.5964, 0.4654, 0.6536, 0.4654, 0.6536, 0.4654, 0.5964, 0.4655, 0.5964, 0.4655, 0.6536, 0.4655, 0.6536, 0.4655, 0.5964, 0.4656, 0.5964, 0.4657, 0.6536, 0.4657, 0.6536, 0.4656, 0.5964, 0.4658, 0.5964, 0.4658, 0.6536, 0.4658, 0.6536, 0.4658, 0.5964, 0.4659, 0.5964, 0.4659, 0.6536, 0.4659, 0.6536, 0.4659, 0.5964, 0.4661, 0.5964, 0.4661, 0.6536, 0.4661, 0.6536, 0.4661, 0.5964, 0.4662, 0.5964, 0.4662, 0.6536, 0.4662, 0.6536, 0.4662, 0.5964, 0.4664, 0.5964, 0.4664, 0.6536, 0.4664, 0.6536, 0.4664, 0.5964, 0.4665, 0.5964, 0.4666, 0.6536, 0.4666, 0.6536, 0.4665, 0.5964, 0.4667, 0.5964, 0.4667, 0.6536, 0.4667, 0.6536, 0.4667, 0.5964, 0.4669, 0.5964, 0.4669, 0.6536, 0.4669, 0.6536, 0.4669, 0.5964, 0.4671, 0.5964, 0.4671, 0.6536, 0.4671, 0.6536, 0.4671, 0.5964, 0.4672, 0.5964, 0.4672, 0.6536, 0.4672, 0.6536, 0.4672, 0.5964, 0.4674, 0.5964, 0.4674, 0.6536, 0.4674, 0.6536, 0.4674, 0.5964, 0.4676, 0.5964, 0.4676, 0.6536, 0.4676, 0.6536, 0.4676, 0.5964, 0.4752, 0.5964, 0.4752, 0.6536, 0.4752, 0.6536, 0.4752, 0.5964, 0.4758, 0.5964, 0.4758, 0.6536, 0.4758, 0.6536, 0.4758, 0.5964, 0.4763, 0.5964, 0.4764, 0.6536, 0.4764, 0.6536, 0.4763, 0.5964, 0.4769, 0.5964, 0.477, 0.6536, 0.477, 0.6536, 0.4769, 0.5964, 0.4775, 0.5964, 0.4776, 0.6536, 0.4776, 0.6536, 0.4775, 0.5964, 0.4782, 0.5964, 0.4782, 0.6536, 0.4782, 0.6536, 0.4782, 0.5964, 0.4788, 0.5964, 0.4789, 0.6536, 0.4789, 0.6536, 0.4788, 0.5964, 0.4794, 0.5964, 0.4795, 0.6536, 0.4795, 0.6536, 0.4794, 0.5964, 0.4801, 0.5964, 0.4801, 0.6536, 0.4801, 0.6536, 0.4801, 0.5964, 0.4807, 0.5964, 0.4808, 0.6536, 0.4808, 0.6536, 0.4807, 0.5964, 0.4814, 0.5964, 0.4815, 0.6536, 0.4815, 0.6536, 0.4814, 0.5964, 0.4821, 0.5964, 0.4821, 0.6536, 0.4821, 0.6536, 0.4821, 0.5964, 0.4827, 0.5964, 0.4828, 0.6536, 0.4828, 0.6536, 0.4827, 0.5964, 0.4834, 0.5964, 0.4835, 0.6536, 0.4835, 0.6536, 0.4834, 0.5964, 0.4841, 0.5964, 0.4842, 0.6536, 0.4842, 0.6536, 0.4841, 0.5964, 0.4848, 0.5964, 0.4849, 0.6536, 0.4849, 0.6536, 0.4848, 0.5964, 0.4855, 0.5964, 0.4856, 0.6536, 0.4856, 0.6536, 0.4855, 0.5964, 0.4863, 0.5964, 0.4864, 0.6536, 0.4864, 0.6536, 0.4863, 0.5964, 0.487, 0.5964, 0.4871, 0.6536, 0.4871, 0.6536, 0.487, 0.5964, 0.4877, 0.5964, 0.4878, 0.6536, 0.4878, 0.6536, 0.4877, 0.5964, 0.4884, 0.5964, 0.4886, 0.6536, 0.4886, 0.6536, 0.4884, 0.5964, 0.4892, 0.5964, 0.4893, 0.6536, 0.4893, 0.6536, 0.4892, 0.5964, 0.4899, 0.5964, 0.4901, 0.6536, 0.4901, 0.6536, 0.4899, 0.5964, 0.4907, 0.5964, 0.4908, 0.6536, 0.4908, 0.6536, 0.4907, 0.5964, 0.4915, 0.5964, 0.4916, 0.6536, 0.4916, 0.6536, 0.4915, 0.5964, 0.4922, 0.5964, 0.4924, 0.6536, 0.4924, 0.6536, 0.4922, 0.5964, 0.493, 0.5964, 0.4931, 0.6536, 0.4931, 0.6536, 0.493, 0.5964, 0.4938, 0.5964, 0.4939, 0.6536, 0.4939, 0.6536, 0.4938, 0.5964, 0.4945, 0.5964, 0.4947, 0.6536, 0.4947, 0.6536, 0.4945, 0.5964, 0.4953, 0.5964, 0.4955, 0.6536, 0.4955, 0.6536, 0.4953, 0.5964, 0.4961, 0.5964, 0.4962, 0.6536, 0.4962, 0.6536, 0.4961, 0.5964, 0.4969, 0.5964, 0.497, 0.6536, 0.497, 0.6536, 0.4969, 0.5964, 0.4976, 0.5964, 0.4978, 0.6536, 0.4978, 0.6536, 0.4976, 0.5964, 0.4984, 0.5964, 0.4986, 0.6536, 0.4986, 0.6536, 0.4984, 0.5964, 0.4992, 0.5964, 0.4994, 0.6536, 0.4994, 0.6536, 0.4992, 0.5964, 0.5, 0.5964, 0.5002, 0.6536, 0.5, 0.5964, 0.5, 0.5964, 0.5002, 0.6536, 0.5002, 0.6536])
me_cube.materials.append(mat_material)
me_cube.use_mirror_vertex_groups = False
me_cube.update()
me_cube_001 = bpy.data.meshes.new('Cube.001')
me_cube_001.from_pydata([(1.192e-07, -1.0, -1.0), (1.192e-07, -1.0, 1.0), (1.192e-07, 1.0, -1.0), (1.192e-07, 1.0, 1.0), (2.0, -1.0, -1.0), (2.0, -1.0, 1.0), (2.0, 1.0, -1.0), (2.0, 1.0, 1.0)], [], [(0, 1, 3, 2), (2, 3, 7, 6), (6, 7, 5, 4), (4, 5, 1, 0), (2, 6, 4, 0), (7, 3, 1, 5)])
_uv = me_cube_001.uv_layers.new(name='UVMap')
_uv.uv.foreach_set('vector', [0.375, 0.0, 0.625, 0.0, 0.625, 0.25, 0.375, 0.25, 0.375, 0.25, 0.625, 0.25, 0.625, 0.5, 0.375, 0.5, 0.375, 0.5, 0.625, 0.5, 0.625, 0.75, 0.375, 0.75, 0.375, 0.75, 0.625, 0.75, 0.625, 1.0, 0.375, 1.0, 0.125, 0.5, 0.375, 0.5, 0.375, 0.75, 0.125, 0.75, 0.625, 0.5, 0.875, 0.5, 0.875, 0.75, 0.625, 0.75])
me_cube_001.materials.append(None)
me_cube_001.update()

# ---- objects
ob_cube = bpy.data.objects.new('Cube', me_cube)
ob_cube_001 = bpy.data.objects.new('Cube.001', me_cube_001)

# ---- transforms, parenting, visibility, modifiers, constraints
ob_cube.location = (0.0, 0.0, 0.0)
ob_cube.scale = (0.06, 0.5, 0.5)
ob_cube.lock_rotations_4d = False
ob_cube.empty_display_type = 'ARROWS'
ob_cube.lineart.crease_threshold = 0.0
ob_cube_001.location = (0.0, 0.0, 0.0)
ob_cube_001.rotation_euler = (0.0, 0.8205, 0.0)
ob_cube_001.scale = (0.25, 0.168, 0.05)

# ---- collection membership
col_collection.objects.link(ob_cube)
col_collection.objects.link(ob_cube_001)

# ---- scene / render settings (as saved in the file)
scene.frame_start = 1; scene.frame_end = 30; scene.frame_set(27)
scene.render.engine = 'BLENDER_EEVEE_NEXT'
bpy.context.view_layer.update()

# ---- added for rendering (the .blend has no active camera and no usable light): camera, sun
cam_auto = bpy.data.cameras.new('AutoCamera')
cam_auto.lens = 50.0
cam_auto.sensor_width = 36.0
cam_auto.clip_end = 1000.0
ob_auto_camera = bpy.data.objects.new('AutoCamera', cam_auto)
scene.collection.objects.link(ob_auto_camera)
ob_auto_camera.location = (1.5284, -1.64358, 1.09572)
ob_auto_camera.rotation_euler = (1.09748, -7.21219e-08, 0.694738)
scene.camera = ob_auto_camera
light_auto_sun = bpy.data.lights.new('AutoSun', 'SUN')
light_auto_sun.energy = 3.0
light_auto_sun.angle = 0.0523599
ob_auto_sun = bpy.data.objects.new('AutoSun', light_auto_sun)
scene.collection.objects.link(ob_auto_sun)
ob_auto_sun.rotation_euler = (0.872665, 0.174533, 0.523599)
bpy.context.view_layer.update()
